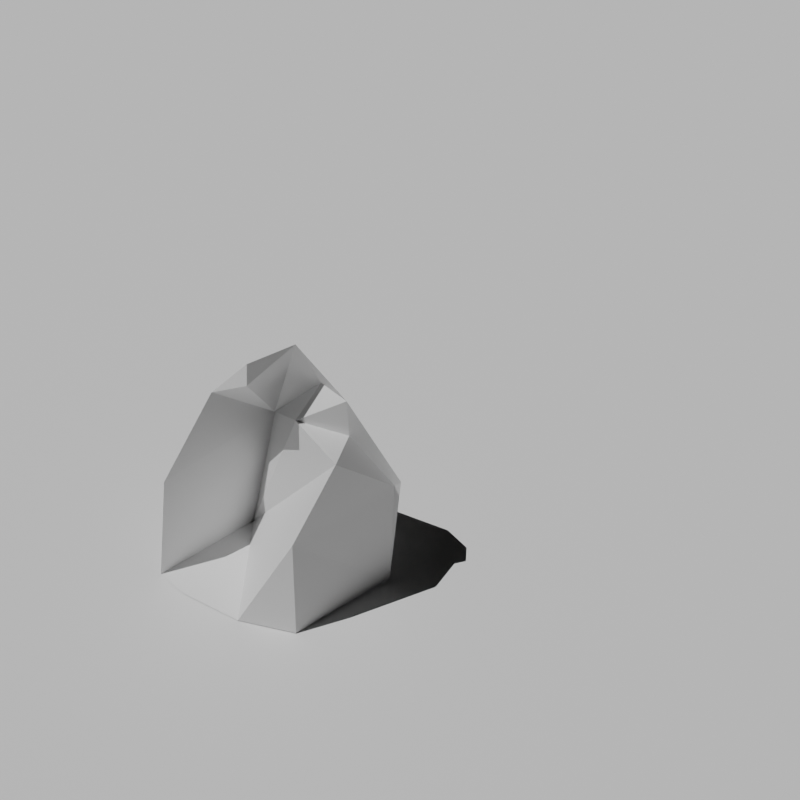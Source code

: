 # Source: Sun_calibration_and_fitted_proxies.blend  (saved by Blender 5.2.44; exported with 4.5.12 LTS)
import bpy
from mathutils import Matrix  # noqa: F401  (used for matrix-valued properties, if any)

bpy.ops.wm.read_factory_settings(use_empty=True)
scene = bpy.context.scene
scene.name = 'Scene'

# ---- materials (node trees are filled in below, after node groups)
mat_reconstructed_proxy_only = bpy.data.materials.new('Reconstructed_proxy_only')
mat_reconstructed_proxy_only.diffuse_color = (0.45, 0.5, 0.55, 1.0)
mat_ground = bpy.data.materials.new('Ground')
mat_ground.diffuse_color = (0.65, 0.73, 0.5, 1.0)

# ---- material node trees
mat_reconstructed_proxy_only.use_nodes = True; mat_reconstructed_proxy_only.node_tree.nodes.clear()
_N = mat_reconstructed_proxy_only.node_tree.nodes; _L = mat_reconstructed_proxy_only.node_tree.links
n0 = _N.new('ShaderNodeBsdfPrincipled'); n0.name = 'Principled BSDF'; n0.location = (-200, 100)
n0.inputs[10].default_value = 0.005
n1 = _N.new('ShaderNodeOutputMaterial'); n1.name = 'Material Output'; n1.location = (200, 100)
_L.new(n0.outputs[0], n1.inputs[0])
n1.is_active_output = True
mat_ground.use_nodes = True; mat_ground.node_tree.nodes.clear()
_N = mat_ground.node_tree.nodes; _L = mat_ground.node_tree.links
n0 = _N.new('ShaderNodeBsdfPrincipled'); n0.name = 'Principled BSDF'; n0.location = (-200, 100)
n0.inputs[10].default_value = 0.005
n1 = _N.new('ShaderNodeOutputMaterial'); n1.name = 'Material Output'; n1.location = (200, 100)
_L.new(n0.outputs[0], n1.inputs[0])
n1.is_active_output = True

# ---- cameras
cam_orthographic_45deg = bpy.data.cameras.new('Orthographic_45deg')
cam_orthographic_45deg.type = 'ORTHO'
cam_orthographic_45deg.ortho_scale = 10.24

# ---- lights
light_sun_exact_x0_yminus27_z20 = bpy.data.lights.new('Sun_exact_X0_Yminus27_Z20', 'SUN')
light_sun_exact_x0_yminus27_z20.angle = 0.0
light_sun_exact_x0_yminus27_z20.energy = 3.0

# ---- meshes
me_hq_basic_left45_fittedsurfaces = bpy.data.meshes.new('HQ_Basic_Left45_FittedSurfaces')
me_hq_basic_left45_fittedsurfaces.from_pydata([(0.06635, -4.395, 0.0), (2.044, -3.926, 0.0), (2.186, -2.374, 0.0), (0.2183, -2.866, 0.0), (0.07419, -4.345, 1.64), (1.996, -3.947, 1.558), (2.211, -2.307, 1.64), (0.08005, -3.493, 2.665), (2.132, -3.295, 2.665), (2.278, -2.258, 1.722), (0.2333, -2.498, 1.722), (1.325, -2.755, 3.198), (1.795, -2.761, 3.198), (1.797, -2.717, 2.542), (1.218, -3.111, 2.69), (1.216, -3.11, 4.067), (0.9949, -3.77, 4.018), (0.9954, -3.77, 3.624), (0.5153, -4.438, 0.0), (1.353, -4.29, 0.0)], [], [(0, 3, 4), (1, 2, 5), (2, 5, 6), (3, 5, 8), (5, 6, 8), (2, 6, 9), (3, 4, 10), (4, 7, 10), (6, 8, 13), (6, 9, 13), (9, 12, 13), (3, 8, 14), (3, 10, 14), (10, 11, 14), (11, 12, 14), (8, 13, 14), (12, 13, 14), (10, 11, 15), (11, 12, 15), (7, 10, 17), (7, 16, 17), (10, 15, 17), (15, 16, 17), (0, 3, 18), (3, 5, 19), (3, 18, 19), (1, 5, 19)])
me_hq_basic_left45_fittedsurfaces.materials.append(mat_reconstructed_proxy_only)
me_hq_basic_left45_fittedsurfaces.update()
me_hq_basic_right45_fittedsurfaces = bpy.data.meshes.new('HQ_Basic_Right45_FittedSurfaces')
me_hq_basic_right45_fittedsurfaces.from_pydata([(-2.216, -2.245, 0.0), (-4.194, -1.776, 0.0), (-4.335, -0.2246, 0.0), (-2.368, -0.7158, 0.0), (-2.224, -2.195, 1.64), (-4.146, -1.798, 1.558), (-4.361, -0.1571, 1.64), (-2.23, -1.343, 2.665), (-4.281, -1.145, 2.665), (-4.427, -0.1079, 1.722), (-2.383, -0.3481, 1.722), (-3.475, -0.6053, 3.198), (-3.945, -0.6112, 3.198), (-3.947, -0.5669, 2.542), (-3.368, -0.9616, 2.69), (-3.366, -0.9599, 4.067), (-3.145, -1.62, 4.018), (-3.145, -1.62, 3.624), (-2.665, -2.288, 0.0), (-3.502, -2.14, 0.0)], [], [(0, 3, 4), (1, 2, 5), (2, 5, 6), (3, 5, 8), (5, 6, 8), (2, 6, 9), (3, 4, 10), (4, 7, 10), (6, 8, 13), (6, 9, 13), (9, 12, 13), (3, 8, 14), (3, 10, 14), (10, 11, 14), (11, 12, 14), (8, 13, 14), (12, 13, 14), (10, 11, 15), (11, 12, 15), (7, 10, 17), (7, 16, 17), (10, 15, 17), (15, 16, 17), (0, 3, 18), (3, 5, 19), (3, 18, 19), (1, 5, 19)])
me_hq_basic_right45_fittedsurfaces.materials.append(mat_reconstructed_proxy_only)
me_hq_basic_right45_fittedsurfaces.update()
me_hq_expanded_left45_fittedsurfaces = bpy.data.meshes.new('HQ_Expanded_Left45_FittedSurfaces')
me_hq_expanded_left45_fittedsurfaces.from_pydata([(-0.9733, -4.282, 0.0), (0.5312, -4.024, 0.0), (2.157, -3.563, 0.0), (2.665, -3.317, 0.0), (2.828, -2.17, 0.0), (1.713, -1.53, 0.0), (-0.05439, -1.838, 0.0), (-0.969, -4.275, 1.517), (0.4322, -4.088, 1.517), (-0.464, -3.667, 2.337), (0.7808, -3.439, 2.337), (0.1506, -3.563, 1.886), (2.008, -3.46, 1.886), (2.14, -1.737, 1.886), (0.3887, -3.105, 3.157), (2.371, -2.976, 3.157), (1.264, -3.017, 3.157), (1.302, -2.974, 4.313), (1.919, -2.849, 4.313), (1.917, -2.847, 3.788), (1.671, -2.728, 3.403), (2.221, -2.653, 3.403), (1.92, -2.653, 2.993), (2.55, -3.295, 1.271), (2.74, -1.989, 1.271), (2.544, -2.523, 1.927), (2.162, -3.626, 1.927), (0.8504, -3.984, 0.0), (1.636, -3.854, 0.0)], [], [(0, 1, 8), (0, 7, 8), (6, 8, 10), (7, 8, 11), (7, 9, 11), (8, 10, 11), (10, 11, 14), (9, 11, 14), (6, 12, 15), (6, 10, 16), (10, 14, 16), (9, 14, 17), (14, 16, 17), (16, 17, 20), (17, 18, 20), (18, 19, 20), (13, 15, 21), (13, 18, 21), (18, 19, 21), (6, 15, 22), (6, 16, 22), (16, 20, 22), (19, 20, 22), (19, 21, 22), (15, 21, 22), (2, 3, 23), (3, 4, 23), (4, 5, 23), (4, 5, 24), (12, 15, 25), (13, 15, 25), (12, 23, 25), (5, 23, 25), (13, 24, 25), (5, 24, 25), (6, 8, 26), (6, 12, 26), (12, 23, 26), (0, 1, 27), (1, 8, 27), (8, 26, 27), (2, 3, 28), (2, 23, 28), (23, 26, 28), (26, 27, 28)])
me_hq_expanded_left45_fittedsurfaces.materials.append(mat_reconstructed_proxy_only)
me_hq_expanded_left45_fittedsurfaces.update()
me_hq_expanded_right45_fittedsurfaces = bpy.data.meshes.new('HQ_Expanded_Right45_FittedSurfaces')
me_hq_expanded_right45_fittedsurfaces.from_pydata([(-1.187, -2.143, 0.0), (-2.691, -1.884, 0.0), (-4.317, -1.423, 0.0), (-4.825, -1.177, 0.0), (-4.988, -0.03008, 0.0), (-3.873, 0.6096, 0.0), (-2.105, 0.3015, 0.0), (-1.191, -2.135, 1.517), (-2.592, -1.948, 1.517), (-1.696, -1.527, 2.337), (-2.941, -1.299, 2.337), (-2.311, -1.423, 1.886), (-4.168, -1.32, 1.886), (-4.3, 0.403, 1.886), (-2.549, -0.9649, 3.157), (-4.53, -0.8362, 3.157), (-3.423, -0.8773, 3.157), (-3.462, -0.8342, 4.313), (-4.079, -0.7091, 4.313), (-4.077, -0.7071, 3.788), (-3.83, -0.5885, 3.403), (-4.381, -0.5132, 3.403), (-4.08, -0.5134, 2.993), (-4.71, -1.155, 1.271), (-4.9, 0.1508, 1.271), (-4.704, -0.3832, 1.927), (-4.322, -1.486, 1.927), (-3.01, -1.844, 0.0), (-3.796, -1.714, 0.0)], [], [(0, 1, 8), (0, 7, 8), (6, 8, 10), (7, 8, 11), (7, 9, 11), (8, 10, 11), (10, 11, 14), (9, 11, 14), (6, 12, 15), (6, 10, 16), (10, 14, 16), (9, 14, 17), (14, 16, 17), (16, 17, 20), (17, 18, 20), (18, 19, 20), (13, 15, 21), (13, 18, 21), (18, 19, 21), (6, 15, 22), (6, 16, 22), (16, 20, 22), (19, 20, 22), (19, 21, 22), (15, 21, 22), (2, 3, 23), (3, 4, 23), (4, 5, 23), (4, 5, 24), (12, 15, 25), (13, 15, 25), (12, 23, 25), (5, 23, 25), (13, 24, 25), (5, 24, 25), (6, 8, 26), (6, 12, 26), (12, 23, 26), (0, 1, 27), (1, 8, 27), (8, 26, 27), (2, 3, 28), (2, 23, 28), (23, 26, 28), (26, 27, 28)])
me_hq_expanded_right45_fittedsurfaces.materials.append(mat_reconstructed_proxy_only)
me_hq_expanded_right45_fittedsurfaces.update()
me_hiringoffice_basic_left45_fittedsurfaces = bpy.data.meshes.new('HiringOffice_Basic_Left45_FittedSurfaces')
me_hiringoffice_basic_left45_fittedsurfaces.from_pydata([(0.04448, -4.157, 0.0), (2.047, -3.909, 0.0), (2.267, -2.541, 0.0), (0.246, -2.758, 0.0), (0.02624, -4.162, 2.066), (1.984, -3.963, 2.116), (2.324, -2.458, 2.116), (0.07235, -3.35, 2.87), (1.988, -3.271, 2.87), (0.4939, -2.681, 2.116), (0.1668, -4.198, 0.533), (1.74, -3.985, 0.533)], [], [(2, 5, 6), (5, 6, 8), (3, 4, 9), (4, 7, 9), (3, 5, 9), (5, 8, 9), (6, 8, 9), (0, 3, 10), (3, 4, 10), (0, 4, 10), (0, 1, 11), (0, 3, 11), (1, 2, 11), (2, 5, 11), (3, 5, 11)])
me_hiringoffice_basic_left45_fittedsurfaces.materials.append(mat_reconstructed_proxy_only)
me_hiringoffice_basic_left45_fittedsurfaces.update()
me_hiringoffice_basic_right45_fittedsurfaces = bpy.data.meshes.new('HiringOffice_Basic_Right45_FittedSurfaces')
me_hiringoffice_basic_right45_fittedsurfaces.from_pydata([(-2.189, -2.013, 0.0), (-4.191, -1.765, 0.0), (-4.411, -0.3968, 0.0), (-2.39, -0.6139, 0.0), (-2.17, -2.018, 2.066), (-4.128, -1.819, 2.116), (-4.468, -0.3144, 2.116), (-2.216, -1.206, 2.87), (-4.132, -1.127, 2.87), (-2.638, -0.5371, 2.116), (-2.311, -2.054, 0.533), (-3.884, -1.841, 0.533)], [], [(2, 5, 6), (5, 6, 8), (3, 4, 9), (4, 7, 9), (3, 5, 9), (5, 8, 9), (6, 8, 9), (0, 3, 10), (3, 4, 10), (0, 4, 10), (0, 1, 11), (0, 3, 11), (1, 2, 11), (2, 5, 11), (3, 5, 11)])
me_hiringoffice_basic_right45_fittedsurfaces.materials.append(mat_reconstructed_proxy_only)
me_hiringoffice_basic_right45_fittedsurfaces.update()
me_hiringoffice_expanded_left45_fittedsurfaces = bpy.data.meshes.new('HiringOffice_Expanded_Left45_FittedSurfaces')
me_hiringoffice_expanded_left45_fittedsurfaces.from_pydata([(-0.9449, -3.846, 0.0), (0.8434, -3.698, 0.0), (2.442, -3.592, 0.0), (2.606, -2.214, 0.0), (0.9358, -2.376, 0.0), (-0.6815, -2.452, 0.0), (-0.9449, -3.846, 1.96), (0.799, -3.747, 2.009), (2.396, -3.638, 1.96), (2.646, -2.195, 2.009), (-0.665, -3.257, 2.993), (0.9335, -3.15, 2.993), (2.581, -3.093, 2.993), (0.7254, -2.328, 2.009), (-0.5566, -3.933, 0.533), (2.051, -3.688, 0.533)], [], [(1, 4, 7), (1, 5, 7), (3, 8, 9), (5, 6, 10), (5, 7, 11), (5, 10, 11), (4, 8, 12), (8, 9, 12), (10, 11, 13), (4, 7, 13), (4, 12, 13), (7, 11, 13), (9, 12, 13), (0, 1, 14), (1, 5, 14), (5, 6, 14), (0, 6, 14), (1, 2, 15), (1, 4, 15), (2, 3, 15), (3, 8, 15), (4, 8, 15)])
me_hiringoffice_expanded_left45_fittedsurfaces.materials.append(mat_reconstructed_proxy_only)
me_hiringoffice_expanded_left45_fittedsurfaces.update()
me_hiringoffice_expanded_right45_fittedsurfaces = bpy.data.meshes.new('HiringOffice_Expanded_Right45_FittedSurfaces')
me_hiringoffice_expanded_right45_fittedsurfaces.from_pydata([(-1.205, -1.697, 0.0), (-2.993, -1.548, 0.0), (-4.592, -1.442, 0.0), (-4.756, -0.06416, 0.0), (-3.086, -0.2259, 0.0), (-1.468, -0.3016, 0.0), (-1.205, -1.697, 1.96), (-2.949, -1.597, 2.009), (-4.545, -1.489, 1.96), (-4.795, -0.04535, 2.009), (-1.485, -1.107, 2.993), (-3.083, -1.001, 2.993), (-4.731, -0.9436, 2.993), (-2.875, -0.1778, 2.009), (-1.593, -1.783, 0.533), (-4.2, -1.538, 0.533)], [], [(1, 4, 7), (1, 5, 7), (3, 8, 9), (5, 6, 10), (5, 7, 11), (5, 10, 11), (4, 8, 12), (8, 9, 12), (10, 11, 13), (4, 7, 13), (4, 12, 13), (7, 11, 13), (9, 12, 13), (0, 1, 14), (1, 5, 14), (5, 6, 14), (0, 6, 14), (1, 2, 15), (1, 4, 15), (2, 3, 15), (3, 8, 15), (4, 8, 15)])
me_hiringoffice_expanded_right45_fittedsurfaces.materials.append(mat_reconstructed_proxy_only)
me_hiringoffice_expanded_right45_fittedsurfaces.update()
me_lumberwarehouse_basic_left45_fittedsurfaces = bpy.data.meshes.new('LumberWarehouse_Basic_Left45_FittedSurfaces')
me_lumberwarehouse_basic_left45_fittedsurfaces.from_pydata([(-0.2166, -4.08, 0.0), (2.125, -3.87, 0.0), (2.209, -2.343, 0.0), (-0.1346, -2.538, 0.0), (-0.2222, -4.086, 1.763), (2.085, -3.911, 1.706), (2.32, -2.222, 1.837), (-0.05014, -3.203, 2.837), (2.333, -3.116, 2.837), (0.4031, -2.45, 1.837), (0.2557, -4.019, 0.082), (1.549, -3.874, 0.082), (0.1669, -3.698, 0.697), (1.287, -3.763, 0.41)], [], [(1, 2, 5), (2, 5, 6), (3, 5, 8), (5, 6, 8), (3, 4, 9), (4, 7, 9), (6, 7, 9), (6, 8, 9), (3, 8, 9), (0, 1, 10), (1, 5, 11), (1, 10, 11), (3, 4, 12), (0, 4, 12), (0, 10, 12), (10, 11, 13), (5, 11, 13), (3, 5, 13), (3, 12, 13), (10, 12, 13)])
me_lumberwarehouse_basic_left45_fittedsurfaces.materials.append(mat_reconstructed_proxy_only)
me_lumberwarehouse_basic_left45_fittedsurfaces.update()
me_lumberwarehouse_basic_right45_fittedsurfaces = bpy.data.meshes.new('LumberWarehouse_Basic_Right45_FittedSurfaces')
me_lumberwarehouse_basic_right45_fittedsurfaces.from_pydata([(-1.941, -1.942, 0.0), (-4.282, -1.733, 0.0), (-4.367, -0.2053, 0.0), (-2.023, -0.4009, 0.0), (-1.935, -1.948, 1.763), (-4.242, -1.774, 1.706), (-4.478, -0.08432, 1.837), (-2.107, -1.065, 2.837), (-4.49, -0.9782, 2.837), (-2.56, -0.3124, 1.837), (-2.413, -1.881, 0.082), (-3.706, -1.736, 0.082), (-2.324, -1.561, 0.697), (-3.444, -1.625, 0.41)], [], [(1, 2, 5), (2, 5, 6), (3, 5, 8), (5, 6, 8), (3, 4, 9), (4, 7, 9), (6, 7, 9), (6, 8, 9), (3, 8, 9), (0, 1, 10), (1, 5, 11), (1, 10, 11), (3, 4, 12), (0, 4, 12), (0, 10, 12), (10, 11, 13), (5, 11, 13), (3, 5, 13), (3, 12, 13), (10, 12, 13)])
me_lumberwarehouse_basic_right45_fittedsurfaces.materials.append(mat_reconstructed_proxy_only)
me_lumberwarehouse_basic_right45_fittedsurfaces.update()
me_lumberwarehouse_expanded_left45_fittedsurfaces = bpy.data.meshes.new('LumberWarehouse_Expanded_Left45_FittedSurfaces')
me_lumberwarehouse_expanded_left45_fittedsurfaces.from_pydata([(-0.7614, -3.986, 0.0), (0.6504, -3.821, 0.0), (1.946, -3.771, 0.0), (2.765, -3.28, 0.0), (2.824, -2.353, 0.0), (1.693, -1.86, 0.0), (-0.5845, -2.087, 0.0), (-0.7683, -4.002, 1.804), (1.926, -3.774, 1.681), (2.174, -2.225, 1.804), (-0.4295, -3.193, 2.747), (2.177, -3.178, 2.747), (2.76, -3.275, 1.279), (2.855, -2.326, 1.279), (2.52, -2.756, 1.902), (2.45, -3.695, 1.902), (-0.3431, -3.906, 0.123), (1.341, -3.862, 0.123)], [], [(0, 1, 2), (1, 6, 8), (6, 7, 10), (6, 8, 11), (9, 10, 11), (6, 10, 11), (2, 3, 12), (3, 4, 12), (4, 5, 12), (4, 5, 13), (9, 11, 14), (9, 13, 14), (5, 13, 14), (5, 12, 15), (2, 8, 15), (2, 12, 15), (5, 14, 15), (8, 11, 15), (11, 14, 15), (0, 1, 16), (1, 6, 16), (6, 7, 16), (0, 7, 16), (1, 2, 17), (2, 8, 17), (1, 8, 17)])
me_lumberwarehouse_expanded_left45_fittedsurfaces.materials.append(mat_reconstructed_proxy_only)
me_lumberwarehouse_expanded_left45_fittedsurfaces.update()
me_lumberwarehouse_expanded_right45_fittedsurfaces = bpy.data.meshes.new('LumberWarehouse_Expanded_Right45_FittedSurfaces')
me_lumberwarehouse_expanded_right45_fittedsurfaces.from_pydata([(-1.403, -1.842, 0.0), (-2.815, -1.676, 0.0), (-4.111, -1.627, 0.0), (-4.93, -1.136, 0.0), (-4.988, -0.2083, 0.0), (-3.857, 0.2846, 0.0), (-1.58, 0.05715, 0.0), (-1.396, -1.858, 1.804), (-4.09, -1.63, 1.681), (-4.338, -0.08026, 1.804), (-1.735, -1.049, 2.747), (-4.341, -1.034, 2.747), (-4.924, -1.13, 1.279), (-5.02, -0.1819, 1.279), (-4.684, -0.6116, 1.902), (-4.614, -1.551, 1.902), (-1.821, -1.761, 0.123), (-3.505, -1.717, 0.123)], [], [(0, 1, 2), (1, 6, 8), (6, 7, 10), (6, 8, 11), (9, 10, 11), (6, 10, 11), (2, 3, 12), (3, 4, 12), (4, 5, 12), (4, 5, 13), (9, 11, 14), (9, 13, 14), (5, 13, 14), (5, 12, 15), (2, 8, 15), (2, 12, 15), (5, 14, 15), (8, 11, 15), (11, 14, 15), (0, 1, 16), (1, 6, 16), (6, 7, 16), (0, 7, 16), (1, 2, 17), (2, 8, 17), (1, 8, 17)])
me_lumberwarehouse_expanded_right45_fittedsurfaces.materials.append(mat_reconstructed_proxy_only)
me_lumberwarehouse_expanded_right45_fittedsurfaces.update()
me_ironmine_active_left45_fittedsurfaces = bpy.data.meshes.new('IronMine_Active_Left45_FittedSurfaces')
me_ironmine_active_left45_fittedsurfaces.from_pydata([(-0.8824, -4.104, 0.0), (-0.04748, -4.417, 0.0), (0.2414, -3.686, 0.0), (1.901, -4.093, 0.0), (2.461, -3.238, 0.0), (2.545, -2.186, 0.0), (2.129, -1.503, 0.0), (0.9418, -1.591, 0.0), (-0.1687, -1.652, 0.0), (-0.6234, -2.763, 0.0), (0.4641, -5.103, 0.0), (0.9359, -5.041, 0.0), (0.4779, -3.261, 0.041), (1.029, -3.465, 0.041), (0.7328, -2.82, 3.69), (0.3834, -3.155, 3.239), (-0.1267, -3.283, 2.296), (-0.5221, -3.688, 1.804), (1.261, -2.874, 3.649), (1.581, -2.671, 2.665), (1.704, -2.284, 1.968), (1.421, -2.999, 2.378), (1.999, -1.791, 0.738), (0.142, -4.085, 0.328), (1.836, -3.379, 0.574), (0.101, -3.661, 1.681), (1.234, -3.194, 1.189)], [], [(0, 1, 10), (1, 2, 11), (1, 10, 11), (2, 9, 12), (3, 11, 13), (2, 11, 13), (2, 12, 13), (15, 16, 17), (14, 15, 18), (18, 19, 20), (15, 16, 21), (8, 16, 21), (15, 18, 21), (18, 19, 21), (7, 8, 21), (7, 20, 21), (19, 20, 21), (5, 6, 22), (5, 7, 22), (7, 20, 22), (18, 20, 22), (0, 1, 23), (1, 2, 23), (2, 9, 23), (0, 9, 23), (4, 5, 24), (5, 7, 24), (3, 4, 24), (3, 13, 24), (8, 9, 25), (8, 16, 25), (0, 9, 25), (0, 17, 25), (16, 17, 25), (8, 9, 26), (9, 12, 26), (7, 8, 26), (7, 24, 26), (12, 13, 26), (13, 24, 26)])
me_ironmine_active_left45_fittedsurfaces.materials.append(mat_reconstructed_proxy_only)
me_ironmine_active_left45_fittedsurfaces.update()
me_ironmine_active_right45_fittedsurfaces = bpy.data.meshes.new('IronMine_Active_Right45_FittedSurfaces')
me_ironmine_active_right45_fittedsurfaces.from_pydata([(-1.268, -1.954, 0.0), (-2.103, -2.267, 0.0), (-2.392, -1.536, 0.0), (-4.051, -1.943, 0.0), (-4.611, -1.088, 0.0), (-4.695, -0.03555, 0.0), (-4.279, 0.6472, 0.0), (-3.092, 0.5588, 0.0), (-1.982, 0.498, 0.0), (-1.527, -0.6128, 0.0), (-2.614, -2.953, 0.0), (-3.086, -2.891, 0.0), (-2.628, -1.111, 0.041), (-3.179, -1.314, 0.041), (-2.883, -0.6702, 3.69), (-2.534, -1.005, 3.239), (-2.024, -1.133, 2.296), (-1.628, -1.537, 1.804), (-3.412, -0.7233, 3.649), (-3.731, -0.521, 2.665), (-3.854, -0.1338, 1.968), (-3.572, -0.8486, 2.378), (-4.15, 0.3594, 0.738), (-2.292, -1.935, 0.328), (-3.986, -1.228, 0.574), (-2.251, -1.511, 1.681), (-3.384, -1.044, 1.189)], [], [(0, 1, 10), (1, 2, 11), (1, 10, 11), (2, 9, 12), (3, 11, 13), (2, 11, 13), (2, 12, 13), (15, 16, 17), (14, 15, 18), (18, 19, 20), (15, 16, 21), (8, 16, 21), (15, 18, 21), (18, 19, 21), (7, 8, 21), (7, 20, 21), (19, 20, 21), (5, 6, 22), (5, 7, 22), (7, 20, 22), (18, 20, 22), (0, 1, 23), (1, 2, 23), (2, 9, 23), (0, 9, 23), (4, 5, 24), (5, 7, 24), (3, 4, 24), (3, 13, 24), (8, 9, 25), (8, 16, 25), (0, 9, 25), (0, 17, 25), (16, 17, 25), (8, 9, 26), (9, 12, 26), (7, 8, 26), (7, 24, 26), (12, 13, 26), (13, 24, 26)])
me_ironmine_active_right45_fittedsurfaces.materials.append(mat_reconstructed_proxy_only)
me_ironmine_active_right45_fittedsurfaces.update()
me_ironmine_inactive_left45_fittedsurfaces = bpy.data.meshes.new('IronMine_Inactive_Left45_FittedSurfaces')
me_ironmine_inactive_left45_fittedsurfaces.from_pydata([(-0.8824, -4.104, 0.0), (-0.04748, -4.417, 0.0), (0.2414, -3.686, 0.0), (1.901, -4.093, 0.0), (2.461, -3.238, 0.0), (2.545, -2.186, 0.0), (2.129, -1.503, 0.0), (0.9418, -1.591, 0.0), (-0.1687, -1.652, 0.0), (-0.6234, -2.763, 0.0), (0.4641, -5.103, 0.0), (0.9359, -5.041, 0.0), (0.4779, -3.261, 0.041), (1.029, -3.465, 0.041), (0.7328, -2.82, 3.69), (0.3834, -3.155, 3.239), (-0.1267, -3.283, 2.296), (-0.5221, -3.688, 1.804), (1.261, -2.874, 3.649), (1.581, -2.671, 2.665), (1.704, -2.284, 1.968), (1.421, -2.999, 2.378), (1.999, -1.791, 0.738), (0.142, -4.085, 0.328), (1.836, -3.379, 0.574), (0.101, -3.661, 1.681), (1.234, -3.194, 1.189)], [], [(0, 1, 10), (1, 2, 11), (1, 10, 11), (2, 9, 12), (3, 11, 13), (2, 11, 13), (2, 12, 13), (15, 16, 17), (14, 15, 18), (18, 19, 20), (15, 16, 21), (8, 16, 21), (15, 18, 21), (18, 19, 21), (7, 8, 21), (7, 20, 21), (19, 20, 21), (5, 6, 22), (5, 7, 22), (7, 20, 22), (18, 20, 22), (0, 1, 23), (1, 2, 23), (2, 9, 23), (0, 9, 23), (4, 5, 24), (5, 7, 24), (3, 4, 24), (3, 13, 24), (8, 9, 25), (8, 16, 25), (0, 9, 25), (0, 17, 25), (16, 17, 25), (8, 9, 26), (9, 12, 26), (7, 8, 26), (7, 24, 26), (12, 13, 26), (13, 24, 26)])
me_ironmine_inactive_left45_fittedsurfaces.materials.append(mat_reconstructed_proxy_only)
me_ironmine_inactive_left45_fittedsurfaces.update()
me_ironmine_inactive_right45_fittedsurfaces = bpy.data.meshes.new('IronMine_Inactive_Right45_FittedSurfaces')
me_ironmine_inactive_right45_fittedsurfaces.from_pydata([(-1.268, -1.954, 0.0), (-2.103, -2.267, 0.0), (-2.392, -1.536, 0.0), (-4.051, -1.943, 0.0), (-4.611, -1.088, 0.0), (-4.695, -0.03555, 0.0), (-4.279, 0.6472, 0.0), (-3.092, 0.5588, 0.0), (-1.982, 0.498, 0.0), (-1.527, -0.6128, 0.0), (-2.614, -2.953, 0.0), (-3.086, -2.891, 0.0), (-2.628, -1.111, 0.041), (-3.179, -1.314, 0.041), (-2.883, -0.6702, 3.69), (-2.534, -1.005, 3.239), (-2.024, -1.133, 2.296), (-1.628, -1.537, 1.804), (-3.412, -0.7233, 3.649), (-3.731, -0.521, 2.665), (-3.854, -0.1338, 1.968), (-3.572, -0.8486, 2.378), (-4.15, 0.3594, 0.738), (-2.292, -1.935, 0.328), (-3.986, -1.228, 0.574), (-2.251, -1.511, 1.681), (-3.384, -1.044, 1.189)], [], [(0, 1, 10), (1, 2, 11), (1, 10, 11), (2, 9, 12), (3, 11, 13), (2, 11, 13), (2, 12, 13), (15, 16, 17), (14, 15, 18), (18, 19, 20), (15, 16, 21), (8, 16, 21), (15, 18, 21), (18, 19, 21), (7, 8, 21), (7, 20, 21), (19, 20, 21), (5, 6, 22), (5, 7, 22), (7, 20, 22), (18, 20, 22), (0, 1, 23), (1, 2, 23), (2, 9, 23), (0, 9, 23), (4, 5, 24), (5, 7, 24), (3, 4, 24), (3, 13, 24), (8, 9, 25), (8, 16, 25), (0, 9, 25), (0, 17, 25), (16, 17, 25), (8, 9, 26), (9, 12, 26), (7, 8, 26), (7, 24, 26), (12, 13, 26), (13, 24, 26)])
me_ironmine_inactive_right45_fittedsurfaces.materials.append(mat_reconstructed_proxy_only)
me_ironmine_inactive_right45_fittedsurfaces.update()
me_blacksmith_basic_left45_fittedsurfaces = bpy.data.meshes.new('Blacksmith_Basic_Left45_FittedSurfaces')
me_blacksmith_basic_left45_fittedsurfaces.from_pydata([(0.2924, -3.985, 0.0), (2.3, -3.569, 0.0), (2.134, -2.127, 0.0), (-1.027, -3.698, 0.0), (-0.4011, -3.744, 0.0), (-0.08212, -2.753, 0.0), (2.489, -2.888, 0.0), (1.747, -4.269, 0.0), (1.171, -4.353, 0.0), (1.786, -3.705, 0.0), (0.2308, -4.04, 1.804), (2.249, -3.61, 1.64), (2.422, -2.183, 1.681), (0.3151, -3.138, 2.583), (2.302, -2.922, 2.583), (0.09953, -3.723, 3.157), (0.5925, -3.705, 3.157), (0.07267, -3.707, 2.501), (0.4654, -3.416, 3.28), (1.24, -3.309, 3.485), (2.153, -3.213, 3.321), (2.444, -3.11, 3.141), (1.96, -3.322, 2.624), (0.8647, -3.549, 2.624), (1.559, -4.022, 0.574), (1.651, -4.381, 0.533), (1.164, -4.092, 0.738), (2.493, -2.881, 0.7052)], [], [(0, 3, 4), (0, 4, 5), (0, 3, 8), (1, 7, 9), (3, 4, 10), (4, 5, 10), (1, 9, 11), (11, 12, 14), (3, 10, 17), (3, 15, 17), (15, 16, 17), (15, 16, 18), (13, 16, 18), (13, 18, 19), (12, 14, 21), (5, 11, 22), (11, 14, 22), (19, 20, 22), (20, 21, 22), (14, 21, 22), (5, 10, 23), (13, 16, 23), (16, 17, 23), (10, 17, 23), (5, 22, 23), (13, 19, 23), (19, 22, 23), (9, 11, 24), (7, 8, 25), (7, 9, 25), (9, 24, 25), (0, 5, 26), (5, 11, 26), (11, 24, 26), (0, 8, 26), (8, 25, 26), (24, 25, 26), (2, 6, 27), (1, 6, 27), (1, 11, 27), (11, 12, 27), (2, 12, 27)])
me_blacksmith_basic_left45_fittedsurfaces.materials.append(mat_reconstructed_proxy_only)
me_blacksmith_basic_left45_fittedsurfaces.update()
me_blacksmith_basic_right45_fittedsurfaces = bpy.data.meshes.new('Blacksmith_Basic_Right45_FittedSurfaces')
me_blacksmith_basic_right45_fittedsurfaces.from_pydata([(-2.468, -1.85, 0.0), (-4.475, -1.434, 0.0), (-4.309, 0.007844, 0.0), (-1.148, -1.562, 0.0), (-1.774, -1.609, 0.0), (-2.093, -0.6173, 0.0), (-4.664, -0.7527, 0.0), (-3.922, -2.134, 0.0), (-3.346, -2.218, 0.0), (-3.962, -1.57, 0.0), (-2.406, -1.904, 1.804), (-4.424, -1.475, 1.64), (-4.597, -0.04804, 1.681), (-2.49, -1.003, 2.583), (-4.478, -0.7869, 2.583), (-2.275, -1.588, 3.157), (-2.768, -1.57, 3.157), (-2.248, -1.572, 2.501), (-2.641, -1.281, 3.28), (-3.415, -1.174, 3.485), (-4.328, -1.078, 3.321), (-4.619, -0.9748, 3.141), (-4.135, -1.187, 2.624), (-3.04, -1.413, 2.624), (-3.734, -1.887, 0.574), (-3.826, -2.246, 0.533), (-3.339, -1.956, 0.738), (-4.668, -0.7453, 0.7052)], [], [(0, 3, 4), (0, 4, 5), (0, 3, 8), (1, 7, 9), (3, 4, 10), (4, 5, 10), (1, 9, 11), (11, 12, 14), (3, 10, 17), (3, 15, 17), (15, 16, 17), (15, 16, 18), (13, 16, 18), (13, 18, 19), (12, 14, 21), (5, 11, 22), (11, 14, 22), (19, 20, 22), (20, 21, 22), (14, 21, 22), (5, 10, 23), (13, 16, 23), (16, 17, 23), (10, 17, 23), (5, 22, 23), (13, 19, 23), (19, 22, 23), (9, 11, 24), (7, 8, 25), (7, 9, 25), (9, 24, 25), (0, 5, 26), (5, 11, 26), (11, 24, 26), (0, 8, 26), (8, 25, 26), (24, 25, 26), (2, 6, 27), (1, 6, 27), (1, 11, 27), (11, 12, 27), (2, 12, 27)])
me_blacksmith_basic_right45_fittedsurfaces.materials.append(mat_reconstructed_proxy_only)
me_blacksmith_basic_right45_fittedsurfaces.update()
me_blacksmith_expanded_left45_fittedsurfaces = bpy.data.meshes.new('Blacksmith_Expanded_Left45_FittedSurfaces')
me_blacksmith_expanded_left45_fittedsurfaces.from_pydata([(-1.064, -3.877, 0.0), (-0.05704, -3.887, 0.0), (1.976, -3.543, 0.0), (2.713, -3.282, 0.0), (2.756, -2.107, 0.0), (1.421, -1.457, 0.0), (1.389, -4.08, 0.0), (0.8465, -4.164, 0.0), (1.4, -3.512, 0.0), (-0.8008, -3.154, 0.0), (-1.096, -3.915, 1.501), (-0.0636, -3.915, 1.755), (1.944, -3.569, 1.689), (2.111, -2.147, 1.845), (0.1595, -3.396, 2.624), (2.268, -3.092, 2.624), (2.583, -2.955, 1.312), (2.749, -2.054, 1.558), (-0.217, -3.448, 3.485), (0.2523, -3.373, 3.485), (-0.2507, -3.473, 2.829), (0.4151, -3.292, 3.485), (1.231, -3.157, 3.665), (1.833, -2.947, 3.444), (2.218, -2.938, 3.362), (1.79, -3.287, 2.911), (0.9206, -3.565, 2.911), (1.248, -3.951, 0.574), (0.8427, -3.94, 0.697), (2.659, -3.135, 0.902)], [], [(2, 3, 6), (0, 1, 7), (2, 6, 8), (0, 1, 9), (0, 9, 11), (0, 10, 11), (5, 13, 15), (4, 5, 16), (12, 15, 16), (5, 15, 16), (4, 5, 17), (5, 13, 17), (10, 11, 20), (11, 14, 20), (10, 18, 20), (18, 19, 20), (14, 19, 20), (18, 19, 21), (14, 19, 21), (18, 21, 22), (13, 17, 24), (13, 15, 24), (12, 15, 25), (22, 23, 25), (23, 24, 25), (15, 24, 25), (14, 21, 26), (21, 22, 26), (9, 11, 26), (12, 25, 26), (11, 14, 26), (22, 25, 26), (6, 7, 27), (6, 8, 27), (8, 12, 27), (12, 26, 28), (9, 26, 28), (1, 7, 28), (7, 27, 28), (1, 9, 28), (12, 27, 28), (2, 8, 29), (8, 12, 29), (2, 3, 29), (3, 4, 29), (4, 16, 29), (12, 16, 29)])
me_blacksmith_expanded_left45_fittedsurfaces.materials.append(mat_reconstructed_proxy_only)
me_blacksmith_expanded_left45_fittedsurfaces.update()
me_blacksmith_expanded_right45_fittedsurfaces = bpy.data.meshes.new('Blacksmith_Expanded_Right45_FittedSurfaces')
me_blacksmith_expanded_right45_fittedsurfaces.from_pydata([(-1.036, -1.677, 0.0), (-2.043, -1.686, 0.0), (-4.076, -1.342, 0.0), (-4.813, -1.082, 0.0), (-4.856, 0.09305, 0.0), (-3.522, 0.7432, 0.0), (-3.489, -1.88, 0.0), (-2.947, -1.964, 0.0), (-3.5, -1.312, 0.0), (-1.299, -0.9543, 0.0), (-1.005, -1.715, 1.501), (-2.037, -1.715, 1.755), (-4.045, -1.369, 1.689), (-4.211, 0.05354, 1.845), (-2.26, -1.196, 2.624), (-4.368, -0.8916, 2.624), (-4.683, -0.7545, 1.312), (-4.849, 0.1462, 1.558), (-1.883, -1.248, 3.485), (-2.352, -1.172, 3.485), (-1.85, -1.273, 2.829), (-2.515, -1.092, 3.485), (-3.331, -0.957, 3.665), (-3.933, -0.7472, 3.444), (-4.319, -0.738, 3.362), (-3.89, -1.086, 2.911), (-3.021, -1.365, 2.911), (-3.348, -1.751, 0.574), (-2.943, -1.74, 0.697), (-4.759, -0.935, 0.902)], [], [(2, 3, 6), (0, 1, 7), (2, 6, 8), (0, 1, 9), (0, 9, 11), (0, 10, 11), (5, 13, 15), (4, 5, 16), (12, 15, 16), (5, 15, 16), (4, 5, 17), (5, 13, 17), (10, 11, 20), (11, 14, 20), (10, 18, 20), (18, 19, 20), (14, 19, 20), (18, 19, 21), (14, 19, 21), (18, 21, 22), (13, 17, 24), (13, 15, 24), (12, 15, 25), (22, 23, 25), (23, 24, 25), (15, 24, 25), (14, 21, 26), (21, 22, 26), (9, 11, 26), (12, 25, 26), (11, 14, 26), (22, 25, 26), (6, 7, 27), (6, 8, 27), (8, 12, 27), (12, 26, 28), (9, 26, 28), (1, 7, 28), (7, 27, 28), (1, 9, 28), (12, 27, 28), (2, 8, 29), (8, 12, 29), (2, 3, 29), (3, 4, 29), (4, 16, 29), (12, 16, 29)])
me_blacksmith_expanded_right45_fittedsurfaces.materials.append(mat_reconstructed_proxy_only)
me_blacksmith_expanded_right45_fittedsurfaces.update()
me_swordshop_basic_left45_fittedsurfaces = bpy.data.meshes.new('SwordShop_Basic_Left45_FittedSurfaces')
me_swordshop_basic_left45_fittedsurfaces.from_pydata([(-0.3219, -4.026, 0.0), (1.943, -3.844, 0.0), (2.401, -3.583, 0.0), (2.471, -2.25, 0.0), (1.208, -2.251, 0.0), (-0.9892, -2.512, 0.0), (-0.3256, -4.046, 1.681), (1.956, -3.869, 1.558), (1.896, -2.939, 1.681), (-0.459, -3.031, 1.681), (2.38, -3.574, 1.312), (2.441, -2.29, 1.271), (2.301, -2.439, 1.788), (2.293, -2.78, 1.779), (2.302, -3.125, 1.763), (0.07223, -3.609, 1.804), (1.462, -3.433, 1.804)], [], [(0, 5, 6), (0, 1, 7), (0, 5, 7), (4, 7, 8), (2, 3, 10), (3, 4, 10), (1, 2, 10), (1, 7, 10), (4, 7, 10), (3, 4, 11), (8, 9, 12), (8, 12, 13), (11, 12, 13), (4, 8, 14), (8, 13, 14), (4, 11, 14), (11, 13, 14), (5, 6, 15), (6, 9, 15), (5, 7, 16), (7, 8, 16), (5, 15, 16), (8, 9, 16), (9, 15, 16)])
me_swordshop_basic_left45_fittedsurfaces.materials.append(mat_reconstructed_proxy_only)
me_swordshop_basic_left45_fittedsurfaces.update()
me_swordshop_basic_right45_fittedsurfaces = bpy.data.meshes.new('SwordShop_Basic_Right45_FittedSurfaces')
me_swordshop_basic_right45_fittedsurfaces.from_pydata([(-1.823, -1.881, 0.0), (-4.088, -1.699, 0.0), (-4.546, -1.438, 0.0), (-4.616, -0.1048, 0.0), (-3.353, -0.1054, 0.0), (-1.156, -0.367, 0.0), (-1.82, -1.9, 1.681), (-4.102, -1.724, 1.558), (-4.041, -0.7938, 1.681), (-1.686, -0.8857, 1.681), (-4.525, -1.428, 1.312), (-4.587, -0.1445, 1.271), (-4.446, -0.294, 1.788), (-4.439, -0.6343, 1.779), (-4.447, -0.9795, 1.763), (-2.218, -1.463, 1.804), (-3.607, -1.287, 1.804)], [], [(0, 5, 6), (0, 1, 7), (0, 5, 7), (4, 7, 8), (2, 3, 10), (3, 4, 10), (1, 2, 10), (1, 7, 10), (4, 7, 10), (3, 4, 11), (8, 9, 12), (8, 12, 13), (11, 12, 13), (4, 8, 14), (8, 13, 14), (4, 11, 14), (11, 13, 14), (5, 6, 15), (6, 9, 15), (5, 7, 16), (7, 8, 16), (5, 15, 16), (8, 9, 16), (9, 15, 16)])
me_swordshop_basic_right45_fittedsurfaces.materials.append(mat_reconstructed_proxy_only)
me_swordshop_basic_right45_fittedsurfaces.update()
me_swordshop_expanded_left45_fittedsurfaces = bpy.data.meshes.new('SwordShop_Expanded_Left45_FittedSurfaces')
me_swordshop_expanded_left45_fittedsurfaces.from_pydata([(-1.098, -3.529, 0.0), (0.3862, -3.471, 0.0), (2.666, -3.34, 0.0), (2.711, -2.294, 0.0), (1.166, -2.396, 0.0), (-1.134, -2.531, 0.0), (-1.103, -3.524, 1.361), (0.3842, -3.469, 1.574), (2.68, -3.33, 1.533), (2.705, -2.3, 1.484), (0.2411, -2.549, 1.542), (-1.128, -2.526, 1.427), (-0.4197, -3.674, 2.009), (-0.1083, -3.696, 2.001), (0.2378, -3.683, 1.993), (0.8563, -3.165, 1.681)], [], [(1, 2, 4), (0, 1, 5), (0, 5, 6), (1, 5, 7), (2, 3, 8), (2, 4, 8), (3, 8, 9), (4, 8, 9), (9, 10, 11), (6, 11, 12), (5, 6, 13), (6, 12, 13), (11, 12, 13), (5, 7, 14), (5, 13, 14), (7, 10, 14), (10, 11, 14), (11, 13, 14), (1, 4, 15), (1, 7, 15), (7, 10, 15), (4, 9, 15), (9, 10, 15)])
me_swordshop_expanded_left45_fittedsurfaces.materials.append(mat_reconstructed_proxy_only)
me_swordshop_expanded_left45_fittedsurfaces.update()
me_swordshop_expanded_right45_fittedsurfaces = bpy.data.meshes.new('SwordShop_Expanded_Right45_FittedSurfaces')
me_swordshop_expanded_right45_fittedsurfaces.from_pydata([(-1.039, -1.372, 0.0), (-2.523, -1.314, 0.0), (-4.803, -1.183, 0.0), (-4.848, -0.1374, 0.0), (-3.303, -0.2391, 0.0), (-1.003, -0.3743, 0.0), (-1.034, -1.367, 1.361), (-2.521, -1.313, 1.574), (-4.817, -1.173, 1.533), (-4.842, -0.143, 1.484), (-2.378, -0.3924, 1.542), (-1.009, -0.3689, 1.427), (-1.717, -1.517, 2.009), (-2.029, -1.539, 2.001), (-2.375, -1.526, 1.993), (-2.993, -1.008, 1.681)], [], [(1, 2, 4), (0, 1, 5), (0, 5, 6), (1, 5, 7), (2, 3, 8), (2, 4, 8), (3, 8, 9), (4, 8, 9), (9, 10, 11), (6, 11, 12), (5, 6, 13), (6, 12, 13), (11, 12, 13), (5, 7, 14), (5, 13, 14), (7, 10, 14), (10, 11, 14), (11, 13, 14), (1, 4, 15), (1, 7, 15), (7, 10, 15), (4, 9, 15), (9, 10, 15)])
me_swordshop_expanded_right45_fittedsurfaces.materials.append(mat_reconstructed_proxy_only)
me_swordshop_expanded_right45_fittedsurfaces.update()
me_plane = bpy.data.meshes.new('Plane')
me_plane.from_pydata([(-15.0, -15.0, 0.0), (15.0, -15.0, 0.0), (-15.0, 15.0, 0.0), (15.0, 15.0, 0.0)], [], [(0, 1, 3, 2)])
_uv = me_plane.uv_layers.new(name='UVMap')
_uv.uv.foreach_set('vector', [0.0, 0.0, 1.0, 0.0, 1.0, 1.0, 0.0, 1.0])
me_plane.materials.append(mat_ground)
me_plane.update()

# ---- objects
ob_sun_exact_x0_yminus27_z20 = bpy.data.objects.new('Sun_exact_X0_Yminus27_Z20', light_sun_exact_x0_yminus27_z20)
ob_orthographic_45deg = bpy.data.objects.new('Orthographic_45deg', cam_orthographic_45deg)
ob_hq_basic_left45_approximate_depth_proxy = bpy.data.objects.new('HQ_Basic_Left45_APPROXIMATE_DEPTH_PROXY', me_hq_basic_left45_fittedsurfaces)
ob_hq_basic_right45_approximate_depth_proxy = bpy.data.objects.new('HQ_Basic_Right45_APPROXIMATE_DEPTH_PROXY', me_hq_basic_right45_fittedsurfaces)
ob_hq_expanded_left45_approximate_depth_proxy = bpy.data.objects.new('HQ_Expanded_Left45_APPROXIMATE_DEPTH_PROXY', me_hq_expanded_left45_fittedsurfaces)
ob_hq_expanded_right45_approximate_depth_proxy = bpy.data.objects.new('HQ_Expanded_Right45_APPROXIMATE_DEPTH_PROXY', me_hq_expanded_right45_fittedsurfaces)
ob_hiringoffice_basic_left45_approximate_depth_proxy = bpy.data.objects.new('HiringOffice_Basic_Left45_APPROXIMATE_DEPTH_PROXY', me_hiringoffice_basic_left45_fittedsurfaces)
ob_hiringoffice_basic_right45_approximate_depth_proxy = bpy.data.objects.new('HiringOffice_Basic_Right45_APPROXIMATE_DEPTH_PROXY', me_hiringoffice_basic_right45_fittedsurfaces)
ob_hiringoffice_expanded_left45_approximate_depth_proxy = bpy.data.objects.new('HiringOffice_Expanded_Left45_APPROXIMATE_DEPTH_PROXY', me_hiringoffice_expanded_left45_fittedsurfaces)
ob_hiringoffice_expanded_right45_approximate_depth_proxy = bpy.data.objects.new('HiringOffice_Expanded_Right45_APPROXIMATE_DEPTH_PROXY', me_hiringoffice_expanded_right45_fittedsurfaces)
ob_lumberwarehouse_basic_left45_approximate_depth_proxy = bpy.data.objects.new('LumberWarehouse_Basic_Left45_APPROXIMATE_DEPTH_PROXY', me_lumberwarehouse_basic_left45_fittedsurfaces)
ob_lumberwarehouse_basic_right45_approximate_depth_proxy = bpy.data.objects.new('LumberWarehouse_Basic_Right45_APPROXIMATE_DEPTH_PROXY', me_lumberwarehouse_basic_right45_fittedsurfaces)
ob_lumberwarehouse_expanded_left45_approximate_depth_proxy = bpy.data.objects.new('LumberWarehouse_Expanded_Left45_APPROXIMATE_DEPTH_PROXY', me_lumberwarehouse_expanded_left45_fittedsurfaces)
ob_lumberwarehouse_expanded_right45_approximate_depth_proxy = bpy.data.objects.new('LumberWarehouse_Expanded_Right45_APPROXIMATE_DEPTH_PROXY', me_lumberwarehouse_expanded_right45_fittedsurfaces)
ob_ironmine_active_left45_approximate_depth_proxy = bpy.data.objects.new('IronMine_Active_Left45_APPROXIMATE_DEPTH_PROXY', me_ironmine_active_left45_fittedsurfaces)
ob_ironmine_active_right45_approximate_depth_proxy = bpy.data.objects.new('IronMine_Active_Right45_APPROXIMATE_DEPTH_PROXY', me_ironmine_active_right45_fittedsurfaces)
ob_ironmine_inactive_left45_approximate_depth_proxy = bpy.data.objects.new('IronMine_Inactive_Left45_APPROXIMATE_DEPTH_PROXY', me_ironmine_inactive_left45_fittedsurfaces)
ob_ironmine_inactive_right45_approximate_depth_proxy = bpy.data.objects.new('IronMine_Inactive_Right45_APPROXIMATE_DEPTH_PROXY', me_ironmine_inactive_right45_fittedsurfaces)
ob_blacksmith_basic_left45_approximate_depth_proxy = bpy.data.objects.new('Blacksmith_Basic_Left45_APPROXIMATE_DEPTH_PROXY', me_blacksmith_basic_left45_fittedsurfaces)
ob_blacksmith_basic_right45_approximate_depth_proxy = bpy.data.objects.new('Blacksmith_Basic_Right45_APPROXIMATE_DEPTH_PROXY', me_blacksmith_basic_right45_fittedsurfaces)
ob_blacksmith_expanded_left45_approximate_depth_proxy = bpy.data.objects.new('Blacksmith_Expanded_Left45_APPROXIMATE_DEPTH_PROXY', me_blacksmith_expanded_left45_fittedsurfaces)
ob_blacksmith_expanded_right45_approximate_depth_proxy = bpy.data.objects.new('Blacksmith_Expanded_Right45_APPROXIMATE_DEPTH_PROXY', me_blacksmith_expanded_right45_fittedsurfaces)
ob_swordshop_basic_left45_approximate_depth_proxy = bpy.data.objects.new('SwordShop_Basic_Left45_APPROXIMATE_DEPTH_PROXY', me_swordshop_basic_left45_fittedsurfaces)
ob_swordshop_basic_right45_approximate_depth_proxy = bpy.data.objects.new('SwordShop_Basic_Right45_APPROXIMATE_DEPTH_PROXY', me_swordshop_basic_right45_fittedsurfaces)
ob_swordshop_expanded_left45_approximate_depth_proxy = bpy.data.objects.new('SwordShop_Expanded_Left45_APPROXIMATE_DEPTH_PROXY', me_swordshop_expanded_left45_fittedsurfaces)
ob_swordshop_expanded_right45_approximate_depth_proxy = bpy.data.objects.new('SwordShop_Expanded_Right45_APPROXIMATE_DEPTH_PROXY', me_swordshop_expanded_right45_fittedsurfaces)
ob_ground_z0 = bpy.data.objects.new('Ground_Z0', me_plane)

# ---- transforms, parenting, visibility, modifiers, constraints
ob_sun_exact_x0_yminus27_z20.location = (0.0, 0.0, 4.062)
ob_sun_exact_x0_yminus27_z20.rotation_euler = (0.0, -0.4712, 0.3491)
ob_orthographic_45deg.location = (0.0, -20.0, 20.0)
ob_orthographic_45deg.rotation_euler = (0.7854, -0.0, 0.0)
ob_hq_basic_left45_approximate_depth_proxy.location = (0.0, 0.0, 0.0)
ob_hq_basic_left45_approximate_depth_proxy.rotation_euler = (0.0, 0.0, -0.7854)
ob_hq_basic_right45_approximate_depth_proxy.location = (0.0, 0.0, 0.0)
ob_hq_basic_right45_approximate_depth_proxy.rotation_euler = (0.0, 0.0, 0.7854)
ob_hq_basic_right45_approximate_depth_proxy.hide_render = True
ob_hq_expanded_left45_approximate_depth_proxy.location = (0.0, 0.0, 0.0)
ob_hq_expanded_left45_approximate_depth_proxy.rotation_euler = (0.0, 0.0, -0.7854)
ob_hq_expanded_left45_approximate_depth_proxy.hide_render = True
ob_hq_expanded_right45_approximate_depth_proxy.location = (0.0, 0.0, 0.0)
ob_hq_expanded_right45_approximate_depth_proxy.rotation_euler = (0.0, 0.0, 0.7854)
ob_hq_expanded_right45_approximate_depth_proxy.hide_render = True
ob_hiringoffice_basic_left45_approximate_depth_proxy.location = (0.0, 0.0, 0.0)
ob_hiringoffice_basic_left45_approximate_depth_proxy.rotation_euler = (0.0, 0.0, -0.7854)
ob_hiringoffice_basic_left45_approximate_depth_proxy.hide_render = True
ob_hiringoffice_basic_right45_approximate_depth_proxy.location = (0.0, 0.0, 0.0)
ob_hiringoffice_basic_right45_approximate_depth_proxy.rotation_euler = (0.0, 0.0, 0.7854)
ob_hiringoffice_basic_right45_approximate_depth_proxy.hide_render = True
ob_hiringoffice_expanded_left45_approximate_depth_proxy.location = (0.0, 0.0, 0.0)
ob_hiringoffice_expanded_left45_approximate_depth_proxy.rotation_euler = (0.0, 0.0, -0.7854)
ob_hiringoffice_expanded_left45_approximate_depth_proxy.hide_render = True
ob_hiringoffice_expanded_right45_approximate_depth_proxy.location = (0.0, 0.0, 0.0)
ob_hiringoffice_expanded_right45_approximate_depth_proxy.rotation_euler = (0.0, 0.0, 0.7854)
ob_hiringoffice_expanded_right45_approximate_depth_proxy.hide_render = True
ob_lumberwarehouse_basic_left45_approximate_depth_proxy.location = (0.0, 0.0, 0.0)
ob_lumberwarehouse_basic_left45_approximate_depth_proxy.rotation_euler = (0.0, 0.0, -0.7854)
ob_lumberwarehouse_basic_left45_approximate_depth_proxy.hide_render = True
ob_lumberwarehouse_basic_right45_approximate_depth_proxy.location = (0.0, 0.0, 0.0)
ob_lumberwarehouse_basic_right45_approximate_depth_proxy.rotation_euler = (0.0, 0.0, 0.7854)
ob_lumberwarehouse_basic_right45_approximate_depth_proxy.hide_render = True
ob_lumberwarehouse_expanded_left45_approximate_depth_proxy.location = (0.0, 0.0, 0.0)
ob_lumberwarehouse_expanded_left45_approximate_depth_proxy.rotation_euler = (0.0, 0.0, -0.7854)
ob_lumberwarehouse_expanded_left45_approximate_depth_proxy.hide_render = True
ob_lumberwarehouse_expanded_right45_approximate_depth_proxy.location = (0.0, 0.0, 0.0)
ob_lumberwarehouse_expanded_right45_approximate_depth_proxy.rotation_euler = (0.0, 0.0, 0.7854)
ob_lumberwarehouse_expanded_right45_approximate_depth_proxy.hide_render = True
ob_ironmine_active_left45_approximate_depth_proxy.location = (0.0, 0.0, 0.0)
ob_ironmine_active_left45_approximate_depth_proxy.rotation_euler = (0.0, 0.0, -0.7854)
ob_ironmine_active_left45_approximate_depth_proxy.hide_render = True
ob_ironmine_active_right45_approximate_depth_proxy.location = (0.0, 0.0, 0.0)
ob_ironmine_active_right45_approximate_depth_proxy.rotation_euler = (0.0, 0.0, 0.7854)
ob_ironmine_active_right45_approximate_depth_proxy.hide_render = True
ob_ironmine_inactive_left45_approximate_depth_proxy.location = (0.0, 0.0, 0.0)
ob_ironmine_inactive_left45_approximate_depth_proxy.rotation_euler = (0.0, 0.0, -0.7854)
ob_ironmine_inactive_left45_approximate_depth_proxy.hide_render = True
ob_ironmine_inactive_right45_approximate_depth_proxy.location = (0.0, 0.0, 0.0)
ob_ironmine_inactive_right45_approximate_depth_proxy.rotation_euler = (0.0, 0.0, 0.7854)
ob_ironmine_inactive_right45_approximate_depth_proxy.hide_render = True
ob_blacksmith_basic_left45_approximate_depth_proxy.location = (0.0, 0.0, 0.0)
ob_blacksmith_basic_left45_approximate_depth_proxy.rotation_euler = (0.0, 0.0, -0.7854)
ob_blacksmith_basic_left45_approximate_depth_proxy.hide_render = True
ob_blacksmith_basic_right45_approximate_depth_proxy.location = (0.0, 0.0, 0.0)
ob_blacksmith_basic_right45_approximate_depth_proxy.rotation_euler = (0.0, 0.0, 0.7854)
ob_blacksmith_basic_right45_approximate_depth_proxy.hide_render = True
ob_blacksmith_expanded_left45_approximate_depth_proxy.location = (0.0, 0.0, 0.0)
ob_blacksmith_expanded_left45_approximate_depth_proxy.rotation_euler = (0.0, 0.0, -0.7854)
ob_blacksmith_expanded_left45_approximate_depth_proxy.hide_render = True
ob_blacksmith_expanded_right45_approximate_depth_proxy.location = (0.0, 0.0, 0.0)
ob_blacksmith_expanded_right45_approximate_depth_proxy.rotation_euler = (0.0, 0.0, 0.7854)
ob_blacksmith_expanded_right45_approximate_depth_proxy.hide_render = True
ob_swordshop_basic_left45_approximate_depth_proxy.location = (0.0, 0.0, 0.0)
ob_swordshop_basic_left45_approximate_depth_proxy.rotation_euler = (0.0, 0.0, -0.7854)
ob_swordshop_basic_left45_approximate_depth_proxy.hide_render = True
ob_swordshop_basic_right45_approximate_depth_proxy.location = (0.0, 0.0, 0.0)
ob_swordshop_basic_right45_approximate_depth_proxy.rotation_euler = (0.0, 0.0, 0.7854)
ob_swordshop_basic_right45_approximate_depth_proxy.hide_render = True
ob_swordshop_expanded_left45_approximate_depth_proxy.location = (0.0, 0.0, 0.0)
ob_swordshop_expanded_left45_approximate_depth_proxy.rotation_euler = (0.0, 0.0, -0.7854)
ob_swordshop_expanded_left45_approximate_depth_proxy.hide_render = True
ob_swordshop_expanded_right45_approximate_depth_proxy.location = (0.0, 0.0, 0.0)
ob_swordshop_expanded_right45_approximate_depth_proxy.rotation_euler = (0.0, 0.0, 0.7854)
ob_swordshop_expanded_right45_approximate_depth_proxy.hide_render = True
ob_ground_z0.location = (0.0, 0.0, -0.01)

# ---- collection membership
scene.collection.objects.link(ob_sun_exact_x0_yminus27_z20)
scene.collection.objects.link(ob_orthographic_45deg)
scene.collection.objects.link(ob_hq_basic_left45_approximate_depth_proxy)
scene.collection.objects.link(ob_hq_basic_right45_approximate_depth_proxy)
scene.collection.objects.link(ob_hq_expanded_left45_approximate_depth_proxy)
scene.collection.objects.link(ob_hq_expanded_right45_approximate_depth_proxy)
scene.collection.objects.link(ob_hiringoffice_basic_left45_approximate_depth_proxy)
scene.collection.objects.link(ob_hiringoffice_basic_right45_approximate_depth_proxy)
scene.collection.objects.link(ob_hiringoffice_expanded_left45_approximate_depth_proxy)
scene.collection.objects.link(ob_hiringoffice_expanded_right45_approximate_depth_proxy)
scene.collection.objects.link(ob_lumberwarehouse_basic_left45_approximate_depth_proxy)
scene.collection.objects.link(ob_lumberwarehouse_basic_right45_approximate_depth_proxy)
scene.collection.objects.link(ob_lumberwarehouse_expanded_left45_approximate_depth_proxy)
scene.collection.objects.link(ob_lumberwarehouse_expanded_right45_approximate_depth_proxy)
scene.collection.objects.link(ob_ironmine_active_left45_approximate_depth_proxy)
scene.collection.objects.link(ob_ironmine_active_right45_approximate_depth_proxy)
scene.collection.objects.link(ob_ironmine_inactive_left45_approximate_depth_proxy)
scene.collection.objects.link(ob_ironmine_inactive_right45_approximate_depth_proxy)
scene.collection.objects.link(ob_blacksmith_basic_left45_approximate_depth_proxy)
scene.collection.objects.link(ob_blacksmith_basic_right45_approximate_depth_proxy)
scene.collection.objects.link(ob_blacksmith_expanded_left45_approximate_depth_proxy)
scene.collection.objects.link(ob_blacksmith_expanded_right45_approximate_depth_proxy)
scene.collection.objects.link(ob_swordshop_basic_left45_approximate_depth_proxy)
scene.collection.objects.link(ob_swordshop_basic_right45_approximate_depth_proxy)
scene.collection.objects.link(ob_swordshop_expanded_left45_approximate_depth_proxy)
scene.collection.objects.link(ob_swordshop_expanded_right45_approximate_depth_proxy)
scene.collection.objects.link(ob_ground_z0)

# ---- scene / render settings (as saved in the file)
scene.camera = ob_orthographic_45deg
scene.frame_start = 1; scene.frame_end = 250; scene.frame_set(1)
scene.render.engine = 'BLENDER_EEVEE_NEXT'
scene.render.resolution_x = 1024
scene.render.resolution_y = 1024
scene.render.bake_bias = 0.0
scene.render.bake_samples = 0
scene.render.compositor_device = 'GPU'
scene.eevee.use_volume_custom_range = False
scene.eevee.fast_gi_thickness_near = 0.1
scene.eevee.fast_gi_thickness_far = 0.0
scene.eevee.ray_tracing_options.screen_trace_thickness = 0.1
bpy.context.view_layer.update()

